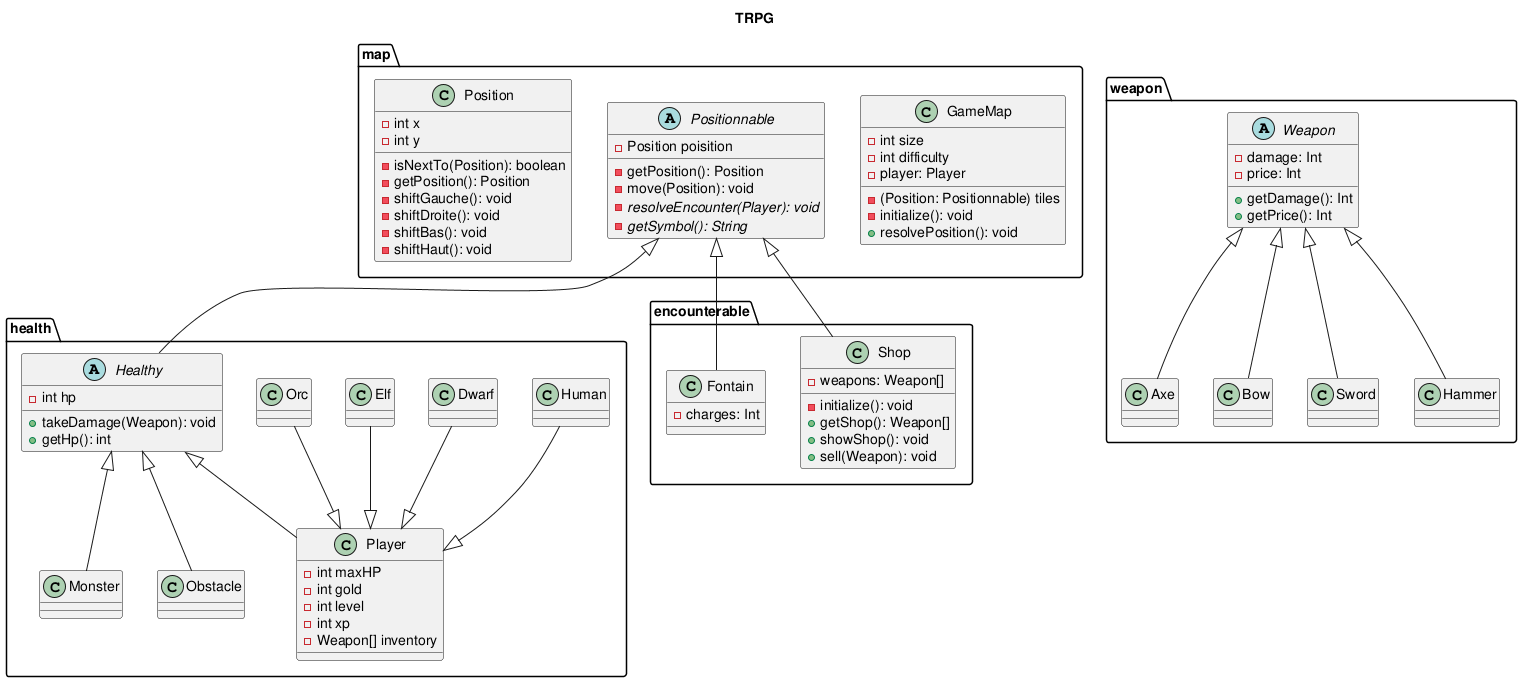

The diagram above was rendered by PlantUML. Its source (embedded in the PNG):
@startuml

title TRPG

package health {
  abstract Healthy {
    - int hp
    + takeDamage(Weapon): void
    + getHp(): int
  }
  class Monster {}
  class Obstacle {}
  class Player {
    - int maxHP 
    - int gold
    - int level
    - int xp
    - Weapon[] inventory
  }

  class Orc {}
  class Elf {}
  class Dwarf {}
  class Human {}
}

Orc --|> Player
Elf --|> Player
Dwarf --|> Player
Human --|> Player

package map {
  class Position {
      - int x
      - int y
      - isNextTo(Position): boolean
      - getPosition(): Position
      - shiftGauche(): void
      - shiftDroite(): void
      - shiftBas(): void
      - shiftHaut(): void
    }

   abstract Positionnable {
    - Position poisition
    - getPosition(): Position
    - move(Position): void
    - {abstract} resolveEncounter(Player): void
    - {abstract} getSymbol(): String
  }
  class GameMap {
      - int size
      - int difficulty
      - (Position: Positionnable) tiles
      - player: Player
      - initialize(): void
      + resolvePosition(): void
    }
}

package weapon {
  abstract Weapon {
      - damage: Int
      - price: Int
      + getDamage(): Int
      + getPrice(): Int
    }
  class Axe {}
  class Bow {}
  class Sword {}
  class Hammer {}
}
package encounterable {
  class Fontain {
    - charges: Int
  }
  class Shop {
    - weapons: Weapon[]
    - initialize(): void
    + getShop(): Weapon[]
    + showShop(): void
    + sell(Weapon): void
  }
}

Positionnable <|-- Healthy
Positionnable <|-- Shop
Positionnable <|-- Fontain

Healthy <|-- Player
Healthy <|-- Monster
Healthy <|-- Obstacle

Weapon <|-- Axe
Weapon <|-- Bow
Weapon <|-- Sword
Weapon <|-- Hammer


@enduml